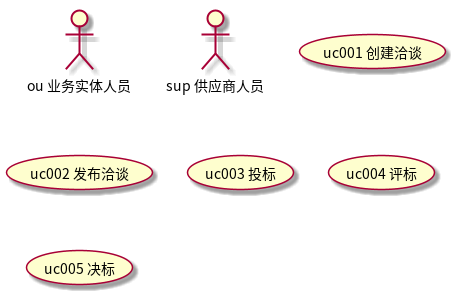

The diagram above was rendered by PlantUML. Its source (embedded in the PNG):
@startuml
actor       ou          as "ou 业务实体人员"
actor       sup         as "sup 供应商人员"
usecase     uc001       as "uc001 创建洽谈"
usecase     uc002       as "uc002 发布洽谈"
usecase     uc003       as "uc003 投标"
usecase     uc004       as "uc004 评标"
usecase     uc005       as "uc005 决标"
@enduml